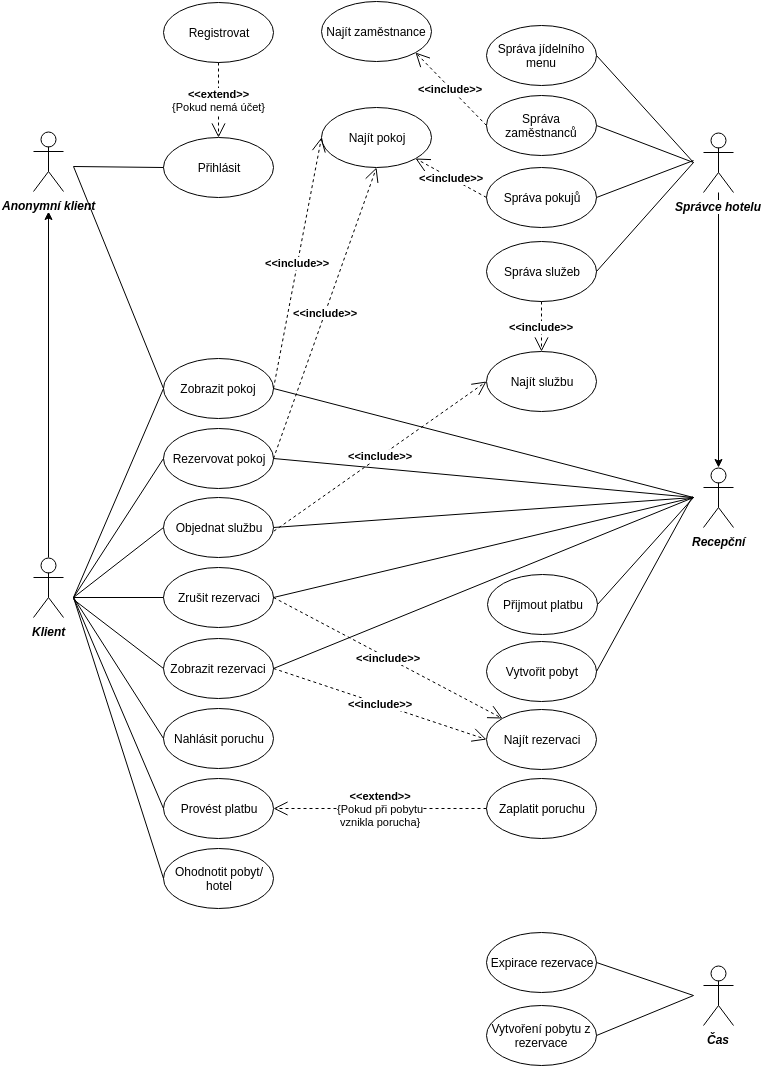

The diagram above was exported from draw.io. Its source (the exported page's mxGraphModel, read from the mxfile embedded in the PNG):
<mxGraphModel dx="1430" dy="684" grid="1" gridSize="10" guides="1" tooltips="1" connect="1" arrows="1" fold="1" page="1" pageScale="1" pageWidth="826" pageHeight="1169" background="#ffffff" math="0" shadow="0">
  <root>
    <mxCell id="0" />
    <mxCell id="1" parent="0" />
    <mxCell id="2" value="&lt;b&gt;&lt;i&gt;Čas&lt;/i&gt;&lt;/b&gt;" style="shape=umlActor;verticalLabelPosition=bottom;labelBackgroundColor=#ffffff;verticalAlign=top;html=1;" parent="1" vertex="1">
      <mxGeometry x="740" y="1014" width="30" height="60" as="geometry" />
    </mxCell>
    <mxCell id="5" value="Expirace rezervace" style="ellipse;whiteSpace=wrap;html=1;" parent="1" vertex="1">
      <mxGeometry x="523" y="981" width="110" height="60" as="geometry" />
    </mxCell>
    <mxCell id="55" style="edgeStyle=orthogonalEdgeStyle;rounded=0;html=1;exitX=0.5;exitY=0;exitPerimeter=0;jettySize=auto;orthogonalLoop=1;" parent="1" source="6" edge="1">
      <mxGeometry relative="1" as="geometry">
        <mxPoint x="85" y="260" as="targetPoint" />
        <Array as="points" />
      </mxGeometry>
    </mxCell>
    <mxCell id="6" value="&lt;b&gt;&lt;i&gt;Klient&lt;/i&gt;&lt;/b&gt;" style="shape=umlActor;verticalLabelPosition=bottom;labelBackgroundColor=#ffffff;verticalAlign=top;html=1;" parent="1" vertex="1">
      <mxGeometry x="70" y="606" width="30" height="60" as="geometry" />
    </mxCell>
    <mxCell id="7" value="&lt;b&gt;&lt;i&gt;Anonymní klient&lt;/i&gt;&lt;/b&gt;" style="shape=umlActor;verticalLabelPosition=bottom;labelBackgroundColor=#ffffff;verticalAlign=top;html=1;fillColor=#ffffff;strokeColor=#000000;" parent="1" vertex="1">
      <mxGeometry x="70" y="180" width="30" height="60" as="geometry" />
    </mxCell>
    <mxCell id="10" value="Přihlásit" style="ellipse;whiteSpace=wrap;html=1;fillColor=#ffffff;strokeColor=#000000;" parent="1" vertex="1">
      <mxGeometry x="200" y="186" width="110" height="60" as="geometry" />
    </mxCell>
    <mxCell id="11" value="Rezervovat pokoj" style="ellipse;whiteSpace=wrap;html=1;" parent="1" vertex="1">
      <mxGeometry x="200" y="477" width="110" height="60" as="geometry" />
    </mxCell>
    <mxCell id="12" value="Zobrazit pokoj" style="ellipse;whiteSpace=wrap;html=1;" parent="1" vertex="1">
      <mxGeometry x="200" y="407" width="110" height="60" as="geometry" />
    </mxCell>
    <mxCell id="13" value="Objednat službu" style="ellipse;whiteSpace=wrap;html=1;" parent="1" vertex="1">
      <mxGeometry x="200" y="546" width="110" height="60" as="geometry" />
    </mxCell>
    <mxCell id="14" value="Zrušit rezervaci" style="ellipse;whiteSpace=wrap;html=1;" parent="1" vertex="1">
      <mxGeometry x="200" y="616" width="110" height="60" as="geometry" />
    </mxCell>
    <mxCell id="15" value="Ohodnotit pobyt/&lt;div&gt;hotel&lt;/div&gt;" style="ellipse;whiteSpace=wrap;html=1;" parent="1" vertex="1">
      <mxGeometry x="200" y="897" width="110" height="60" as="geometry" />
    </mxCell>
    <mxCell id="16" value="Nahlásit poruchu" style="ellipse;whiteSpace=wrap;html=1;" parent="1" vertex="1">
      <mxGeometry x="200" y="757" width="110" height="60" as="geometry" />
    </mxCell>
    <mxCell id="17" value="Přijmout platbu" style="ellipse;whiteSpace=wrap;html=1;" parent="1" vertex="1">
      <mxGeometry x="524" y="623" width="110" height="60" as="geometry" />
    </mxCell>
    <mxCell id="18" value="Správa zaměstnanců" style="ellipse;whiteSpace=wrap;html=1;" parent="1" vertex="1">
      <mxGeometry x="523" y="144" width="110" height="60" as="geometry" />
    </mxCell>
    <mxCell id="19" value="Správa jídelního menu" style="ellipse;whiteSpace=wrap;html=1;fillColor=#ffffff;strokeColor=#000000;" parent="1" vertex="1">
      <mxGeometry x="523" y="74" width="110" height="60" as="geometry" />
    </mxCell>
    <mxCell id="66" style="edgeStyle=orthogonalEdgeStyle;rounded=0;html=1;jettySize=auto;orthogonalLoop=1;entryX=0.5;entryY=0;entryPerimeter=0;" parent="1" source="21" edge="1" target="20">
      <mxGeometry relative="1" as="geometry">
        <mxPoint x="755" y="264" as="targetPoint" />
        <mxPoint x="690" y="360" as="sourcePoint" />
        <Array as="points" />
      </mxGeometry>
    </mxCell>
    <mxCell id="20" value="&lt;b&gt;&lt;i&gt;Recepční&lt;/i&gt;&lt;/b&gt;" style="shape=umlActor;verticalLabelPosition=bottom;labelBackgroundColor=#ffffff;verticalAlign=top;html=1;" parent="1" vertex="1">
      <mxGeometry x="740" y="516" width="30" height="60" as="geometry" />
    </mxCell>
    <mxCell id="21" value="&lt;i&gt;&lt;b&gt;Správce hotelu&lt;/b&gt;&lt;/i&gt;" style="shape=umlActor;verticalLabelPosition=bottom;labelBackgroundColor=#ffffff;verticalAlign=top;html=1;" parent="1" vertex="1">
      <mxGeometry x="740" y="181" width="30" height="60" as="geometry" />
    </mxCell>
    <mxCell id="23" value="Zobrazit rezervaci" style="ellipse;whiteSpace=wrap;html=1;" parent="1" vertex="1">
      <mxGeometry x="200" y="687" width="110" height="60" as="geometry" />
    </mxCell>
    <mxCell id="24" value="Správa pokujů" style="ellipse;whiteSpace=wrap;html=1;" parent="1" vertex="1">
      <mxGeometry x="523" y="216" width="110" height="60" as="geometry" />
    </mxCell>
    <mxCell id="25" value="Správa služeb" style="ellipse;whiteSpace=wrap;html=1;" parent="1" vertex="1">
      <mxGeometry x="523" y="290" width="110" height="60" as="geometry" />
    </mxCell>
    <mxCell id="26" value="Provést platbu" style="ellipse;whiteSpace=wrap;html=1;" parent="1" vertex="1">
      <mxGeometry x="200" y="827" width="110" height="60" as="geometry" />
    </mxCell>
    <mxCell id="33" value="" style="endArrow=none;html=1;entryX=0;entryY=0.5;" parent="1" target="15" edge="1">
      <mxGeometry width="50" height="50" relative="1" as="geometry">
        <mxPoint x="110" y="646" as="sourcePoint" />
        <mxPoint x="250" y="696" as="targetPoint" />
      </mxGeometry>
    </mxCell>
    <mxCell id="34" value="" style="endArrow=none;html=1;entryX=0;entryY=0.5;" parent="1" target="12" edge="1">
      <mxGeometry width="50" height="50" relative="1" as="geometry">
        <mxPoint x="110" y="646" as="sourcePoint" />
        <mxPoint x="160" y="596" as="targetPoint" />
      </mxGeometry>
    </mxCell>
    <mxCell id="35" value="" style="endArrow=none;html=1;entryX=0;entryY=0.5;" parent="1" target="11" edge="1">
      <mxGeometry x="110" y="596" width="50" height="50" as="geometry">
        <mxPoint x="110" y="646" as="sourcePoint" />
        <mxPoint x="160" y="596" as="targetPoint" />
      </mxGeometry>
    </mxCell>
    <mxCell id="36" value="" style="endArrow=none;html=1;entryX=0;entryY=0.5;" parent="1" target="14" edge="1">
      <mxGeometry x="110" y="596" width="50" height="50" as="geometry">
        <mxPoint x="110" y="646" as="sourcePoint" />
        <mxPoint x="160" y="596" as="targetPoint" />
      </mxGeometry>
    </mxCell>
    <mxCell id="38" value="" style="endArrow=none;html=1;entryX=0;entryY=0.5;" parent="1" target="13" edge="1">
      <mxGeometry x="110" y="596" width="50" height="50" as="geometry">
        <mxPoint x="110" y="646" as="sourcePoint" />
        <mxPoint x="160" y="596" as="targetPoint" />
      </mxGeometry>
    </mxCell>
    <mxCell id="39" value="" style="endArrow=none;html=1;entryX=0;entryY=0.5;" parent="1" target="16" edge="1">
      <mxGeometry x="110" y="596" width="50" height="50" as="geometry">
        <mxPoint x="110" y="646" as="sourcePoint" />
        <mxPoint x="160" y="596" as="targetPoint" />
      </mxGeometry>
    </mxCell>
    <mxCell id="40" value="" style="endArrow=none;html=1;entryX=0;entryY=0.5;" parent="1" target="26" edge="1">
      <mxGeometry x="110" y="596" width="50" height="50" as="geometry">
        <mxPoint x="110" y="646" as="sourcePoint" />
        <mxPoint x="160" y="596" as="targetPoint" />
      </mxGeometry>
    </mxCell>
    <mxCell id="42" value="" style="endArrow=none;html=1;exitX=1;exitY=0.5;" parent="1" source="12" edge="1">
      <mxGeometry x="620" y="512" width="50" height="50" as="geometry">
        <mxPoint x="620" y="562" as="sourcePoint" />
        <mxPoint x="730" y="546" as="targetPoint" />
      </mxGeometry>
    </mxCell>
    <mxCell id="43" value="" style="endArrow=none;html=1;exitX=1;exitY=0.5;" parent="1" source="13" edge="1">
      <mxGeometry x="620" y="546" width="50" height="50" as="geometry">
        <mxPoint x="620" y="596" as="sourcePoint" />
        <mxPoint x="730" y="546" as="targetPoint" />
      </mxGeometry>
    </mxCell>
    <mxCell id="44" value="" style="endArrow=none;html=1;exitX=1;exitY=0.5;" parent="1" source="14" edge="1">
      <mxGeometry x="620" y="512" width="50" height="50" as="geometry">
        <mxPoint x="620" y="562" as="sourcePoint" />
        <mxPoint x="730" y="546" as="targetPoint" />
      </mxGeometry>
    </mxCell>
    <mxCell id="45" value="" style="endArrow=none;html=1;exitX=1;exitY=0.5;" parent="1" source="11" edge="1">
      <mxGeometry x="620" y="512" width="50" height="50" as="geometry">
        <mxPoint x="620" y="562" as="sourcePoint" />
        <mxPoint x="730" y="546" as="targetPoint" />
      </mxGeometry>
    </mxCell>
    <mxCell id="46" value="" style="endArrow=none;html=1;exitX=1;exitY=0.5;" parent="1" source="17" edge="1">
      <mxGeometry x="620" y="542" width="50" height="50" as="geometry">
        <mxPoint x="640" y="670" as="sourcePoint" />
        <mxPoint x="730" y="546" as="targetPoint" />
      </mxGeometry>
    </mxCell>
    <mxCell id="47" value="" style="endArrow=none;html=1;exitX=1;exitY=0.5;" parent="1" source="23" edge="1">
      <mxGeometry x="620" y="546" width="50" height="50" as="geometry">
        <mxPoint x="620" y="596" as="sourcePoint" />
        <mxPoint x="730" y="546" as="targetPoint" />
      </mxGeometry>
    </mxCell>
    <mxCell id="48" value="" style="endArrow=none;html=1;entryX=0;entryY=0.5;" parent="1" target="23" edge="1">
      <mxGeometry x="110" y="598" width="50" height="50" as="geometry">
        <mxPoint x="110" y="648" as="sourcePoint" />
        <mxPoint x="160" y="598" as="targetPoint" />
      </mxGeometry>
    </mxCell>
    <mxCell id="51" value="" style="endArrow=none;html=1;exitX=1;exitY=0.5;" parent="1" source="18" edge="1">
      <mxGeometry x="620" y="211" width="50" height="50" as="geometry">
        <mxPoint x="620" y="261" as="sourcePoint" />
        <mxPoint x="730" y="211" as="targetPoint" />
      </mxGeometry>
    </mxCell>
    <mxCell id="52" value="" style="endArrow=none;html=1;exitX=1;exitY=0.5;" parent="1" source="24" edge="1">
      <mxGeometry x="620" y="209" width="50" height="50" as="geometry">
        <mxPoint x="620" y="259" as="sourcePoint" />
        <mxPoint x="730" y="209" as="targetPoint" />
      </mxGeometry>
    </mxCell>
    <mxCell id="53" value="" style="endArrow=none;html=1;exitX=1;exitY=0.5;" parent="1" source="25" edge="1">
      <mxGeometry x="620" y="211" width="50" height="50" as="geometry">
        <mxPoint x="620" y="261" as="sourcePoint" />
        <mxPoint x="730" y="211" as="targetPoint" />
      </mxGeometry>
    </mxCell>
    <mxCell id="54" value="" style="endArrow=none;html=1;exitX=1;exitY=0.5;" parent="1" source="19" edge="1">
      <mxGeometry x="620" y="211" width="50" height="50" as="geometry">
        <mxPoint x="620" y="261" as="sourcePoint" />
        <mxPoint x="730" y="211" as="targetPoint" />
      </mxGeometry>
    </mxCell>
    <mxCell id="58" value="" style="endArrow=none;html=1;entryX=0;entryY=0.5;" parent="1" target="10" edge="1">
      <mxGeometry width="50" height="50" relative="1" as="geometry">
        <mxPoint x="110" y="215" as="sourcePoint" />
        <mxPoint x="160" y="165" as="targetPoint" />
      </mxGeometry>
    </mxCell>
    <mxCell id="59" value="" style="endArrow=none;html=1;entryX=0;entryY=0.5;" parent="1" target="12" edge="1">
      <mxGeometry width="50" height="50" relative="1" as="geometry">
        <mxPoint x="110" y="215" as="sourcePoint" />
        <mxPoint x="180" y="382" as="targetPoint" />
      </mxGeometry>
    </mxCell>
    <mxCell id="60" value="" style="endArrow=none;html=1;exitX=1;exitY=0.5;" parent="1" source="5" edge="1">
      <mxGeometry width="50" height="50" relative="1" as="geometry">
        <mxPoint x="633" y="1099" as="sourcePoint" />
        <mxPoint x="730" y="1044" as="targetPoint" />
      </mxGeometry>
    </mxCell>
    <mxCell id="61" value="Najít zaměstnance" style="ellipse;whiteSpace=wrap;html=1;" parent="1" vertex="1">
      <mxGeometry x="358" y="50" width="110" height="60" as="geometry" />
    </mxCell>
    <mxCell id="62" value="&lt;b&gt;&amp;lt;&amp;lt;include&amp;gt;&amp;gt;&lt;/b&gt;" style="endArrow=open;endSize=12;dashed=1;html=1;exitX=0;exitY=0.5;entryX=1;entryY=1;" parent="1" source="18" target="61" edge="1">
      <mxGeometry width="160" relative="1" as="geometry">
        <mxPoint x="40" y="476" as="sourcePoint" />
        <mxPoint x="200" y="476" as="targetPoint" />
      </mxGeometry>
    </mxCell>
    <mxCell id="63" value="Vytvoření pobytu z rezervace" style="ellipse;whiteSpace=wrap;html=1;" parent="1" vertex="1">
      <mxGeometry x="523" y="1054" width="110" height="60" as="geometry" />
    </mxCell>
    <mxCell id="65" value="" style="endArrow=none;html=1;exitX=1;exitY=0.5;" parent="1" source="63" edge="1">
      <mxGeometry width="50" height="50" relative="1" as="geometry">
        <mxPoint x="40" y="1184" as="sourcePoint" />
        <mxPoint x="730" y="1044" as="targetPoint" />
      </mxGeometry>
    </mxCell>
    <mxCell id="67" value="Najít pokoj" style="ellipse;whiteSpace=wrap;html=1;" parent="1" vertex="1">
      <mxGeometry x="358" y="156" width="110" height="60" as="geometry" />
    </mxCell>
    <mxCell id="68" value="&lt;b&gt;&amp;lt;&amp;lt;include&amp;gt;&amp;gt;&lt;/b&gt;" style="endArrow=open;endSize=12;dashed=1;html=1;entryX=1;entryY=1;exitX=0;exitY=0.5;" parent="1" source="24" target="67" edge="1">
      <mxGeometry x="428" y="251" width="160" as="geometry">
        <mxPoint x="500" y="334" as="sourcePoint" />
        <mxPoint x="428" y="251" as="targetPoint" />
      </mxGeometry>
    </mxCell>
    <mxCell id="69" value="&lt;b&gt;&amp;lt;&amp;lt;include&amp;gt;&amp;gt;&lt;/b&gt;" style="endArrow=open;endSize=12;dashed=1;html=1;exitX=1;exitY=0.5;entryX=0;entryY=0.5;" parent="1" source="12" target="67" edge="1">
      <mxGeometry x="464" y="145" width="160" as="geometry">
        <mxPoint x="559" y="215" as="sourcePoint" />
        <mxPoint x="464" y="145" as="targetPoint" />
      </mxGeometry>
    </mxCell>
    <mxCell id="70" value="&lt;b&gt;&amp;lt;&amp;lt;include&amp;gt;&amp;gt;&lt;/b&gt;" style="endArrow=open;endSize=12;dashed=1;html=1;exitX=1;exitY=0.5;entryX=0.5;entryY=1;" parent="1" source="11" target="67" edge="1">
      <mxGeometry x="474" y="155" width="160" as="geometry">
        <mxPoint x="569" y="225" as="sourcePoint" />
        <mxPoint x="474" y="155" as="targetPoint" />
      </mxGeometry>
    </mxCell>
    <mxCell id="71" value="Najít rezervaci" style="ellipse;whiteSpace=wrap;html=1;" parent="1" vertex="1">
      <mxGeometry x="523" y="758" width="110" height="60" as="geometry" />
    </mxCell>
    <mxCell id="72" value="&lt;b&gt;&amp;lt;&amp;lt;include&amp;gt;&amp;gt;&lt;/b&gt;" style="endArrow=open;endSize=12;dashed=1;html=1;entryX=0;entryY=0;" parent="1" target="71" edge="1">
      <mxGeometry x="474" y="399" width="160" as="geometry">
        <mxPoint x="310" y="646" as="sourcePoint" />
        <mxPoint x="366" y="489" as="targetPoint" />
      </mxGeometry>
    </mxCell>
    <mxCell id="73" value="&lt;b&gt;&amp;lt;&amp;lt;include&amp;gt;&amp;gt;&lt;/b&gt;" style="endArrow=open;endSize=12;dashed=1;html=1;entryX=0;entryY=0.5;" parent="1" target="71" edge="1">
      <mxGeometry x="474" y="470" width="160" as="geometry">
        <mxPoint x="310" y="717" as="sourcePoint" />
        <mxPoint x="366" y="560" as="targetPoint" />
      </mxGeometry>
    </mxCell>
    <mxCell id="74" value="Zaplatit poruchu" style="ellipse;whiteSpace=wrap;html=1;" parent="1" vertex="1">
      <mxGeometry x="523" y="827" width="110" height="60" as="geometry" />
    </mxCell>
    <mxCell id="76" value="&lt;b&gt;&amp;lt;&amp;lt;extend&amp;gt;&amp;gt;&lt;/b&gt;&lt;div&gt;{Pokud při pobytu&lt;/div&gt;&lt;div&gt;vznikla porucha}&lt;/div&gt;" style="endArrow=open;endSize=12;dashed=1;html=1;exitX=0;exitY=0.5;entryX=1;entryY=0.5;" parent="1" source="74" target="26" edge="1">
      <mxGeometry x="481" y="660" width="160" as="geometry">
        <mxPoint x="297" y="907" as="sourcePoint" />
        <mxPoint x="530" y="947" as="targetPoint" />
      </mxGeometry>
    </mxCell>
    <mxCell id="77" value="Registrovat" style="ellipse;whiteSpace=wrap;html=1;fillColor=#ffffff;strokeColor=#000000;" parent="1" vertex="1">
      <mxGeometry x="200" y="51" width="110" height="60" as="geometry" />
    </mxCell>
    <mxCell id="78" value="&lt;b&gt;&amp;lt;&amp;lt;extend&amp;gt;&amp;gt;&lt;/b&gt;&lt;div&gt;{Pokud nemá účet&lt;span style=&quot;line-height: 1.2&quot;&gt;}&lt;/span&gt;&lt;/div&gt;" style="endArrow=open;endSize=12;dashed=1;html=1;exitX=0.5;exitY=1;entryX=0.5;entryY=0;" parent="1" source="77" target="10" edge="1">
      <mxGeometry x="310" y="-43" width="160" as="geometry">
        <mxPoint x="351.70588235294144" y="153.70588235294122" as="sourcePoint" />
        <mxPoint x="118.76470588235293" y="153.70588235294122" as="targetPoint" />
      </mxGeometry>
    </mxCell>
    <mxCell id="85" value="Najít službu" style="ellipse;whiteSpace=wrap;html=1;" parent="1" vertex="1">
      <mxGeometry x="523" y="400" width="110" height="60" as="geometry" />
    </mxCell>
    <mxCell id="86" value="&lt;b&gt;&amp;lt;&amp;lt;include&amp;gt;&amp;gt;&lt;/b&gt;" style="endArrow=open;endSize=12;dashed=1;html=1;exitX=1;exitY=0.5;entryX=0;entryY=0.5;" parent="1" target="85" edge="1">
      <mxGeometry x="474" y="228" width="160" as="geometry">
        <mxPoint x="310.3333333333335" y="579.6666666666667" as="sourcePoint" />
        <mxPoint x="365.3333333333335" y="279.66666666666674" as="targetPoint" />
      </mxGeometry>
    </mxCell>
    <mxCell id="87" value="&lt;b&gt;&amp;lt;&amp;lt;include&amp;gt;&amp;gt;&lt;/b&gt;" style="endArrow=open;endSize=12;dashed=1;html=1;exitX=0.5;exitY=1;entryX=0.5;entryY=0;" parent="1" source="25" target="85" edge="1">
      <mxGeometry x="494" y="175" width="160" as="geometry">
        <mxPoint x="330.3333333333335" y="526.6666666666667" as="sourcePoint" />
        <mxPoint x="385.3333333333335" y="226.66666666666674" as="targetPoint" />
      </mxGeometry>
    </mxCell>
    <mxCell id="88" value="Vytvořit pobyt" style="ellipse;whiteSpace=wrap;html=1;" parent="1" vertex="1">
      <mxGeometry x="523" y="690" width="110" height="60" as="geometry" />
    </mxCell>
    <mxCell id="89" value="" style="endArrow=none;html=1;exitX=1;exitY=0.5;" parent="1" source="88" edge="1">
      <mxGeometry x="629" y="541" width="50" height="50" as="geometry">
        <mxPoint x="643" y="649" as="sourcePoint" />
        <mxPoint x="729" y="545" as="targetPoint" />
      </mxGeometry>
    </mxCell>
  </root>
</mxGraphModel>